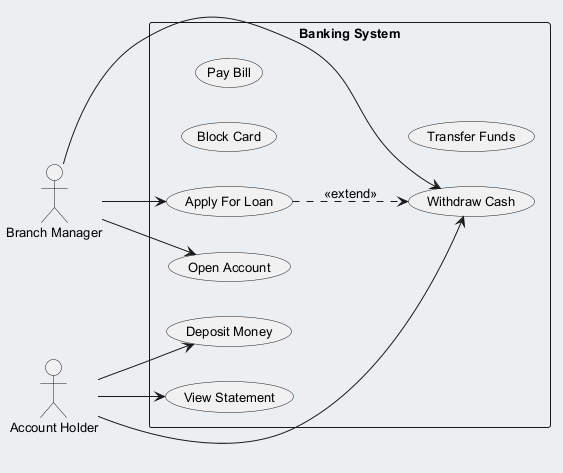

The diagram above was rendered by PlantUML. Its source (embedded in the PNG):
@startuml
skinparam backgroundColor #ECEFF1
skinparam classBackgroundColor #FFFFFF
skinparam classBorderColor #455A64
skinparam defaultFontSize 13
left to right direction
actor "Branch Manager" as BM
actor "Account Holder" as AH
rectangle "Banking System" {
  usecase "Block Card" as UC_BlockCard
  usecase "Pay Bill" as UC_PayBill
  usecase "Deposit Money" as UC_DepositMoney
  usecase "View Statement" as UC_ViewStatement
  usecase "Withdraw Cash" as UC_WithdrawCash
  usecase "Apply For Loan" as UC_ApplyForLoan
  usecase "Transfer Funds" as UC_TransferFunds
  usecase "Open Account" as UC_OpenAccount
}
BM --> UC_WithdrawCash
BM --> UC_OpenAccount
BM --> UC_ApplyForLoan
AH --> UC_ViewStatement
AH --> UC_DepositMoney
AH --> UC_WithdrawCash
UC_ApplyForLoan ..> UC_WithdrawCash : <<extend>>
@enduml